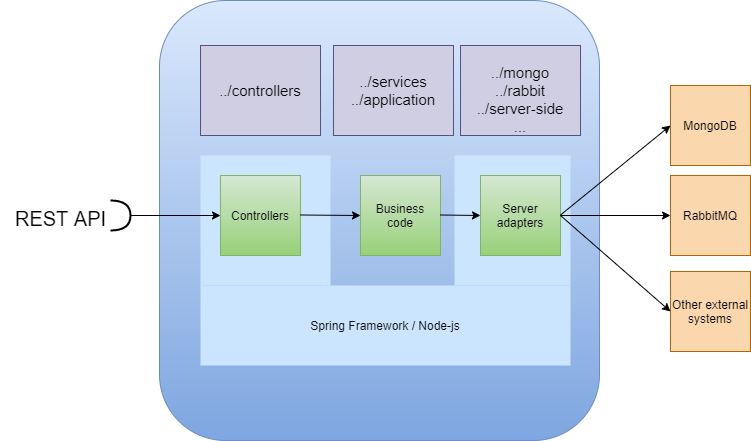

The diagram above was exported from draw.io. Its source (the exported page's mxGraphModel, read from the mxfile embedded in the PNG):
<mxGraphModel dx="950" dy="632" grid="1" gridSize="10" guides="1" tooltips="1" connect="1" arrows="1" fold="1" page="1" pageScale="1" pageWidth="827" pageHeight="1169" math="0" shadow="0">
  <root>
    <mxCell id="0" />
    <mxCell id="1" parent="0" />
    <mxCell id="LcOeMDNeC3z3empQgi1j-1" value="" style="whiteSpace=wrap;html=1;aspect=fixed;labelPosition=center;verticalLabelPosition=top;align=center;verticalAlign=bottom;fillColor=#dae8fc;strokeColor=#6c8ebf;rounded=1;gradientColor=#7ea6e0;" parent="1" vertex="1">
      <mxGeometry x="189" y="75" width="440" height="440" as="geometry" />
    </mxCell>
    <mxCell id="LcOeMDNeC3z3empQgi1j-2" value="" style="rounded=0;whiteSpace=wrap;html=1;fillColor=#cce5ff;strokeWidth=0;strokeColor=none;" parent="1" vertex="1">
      <mxGeometry x="484" y="230" width="116" height="130" as="geometry" />
    </mxCell>
    <mxCell id="LcOeMDNeC3z3empQgi1j-3" value="" style="rounded=0;whiteSpace=wrap;html=1;fillColor=#cce5ff;strokeWidth=0;strokeColor=none;" parent="1" vertex="1">
      <mxGeometry x="230" y="230" width="130" height="130" as="geometry" />
    </mxCell>
    <mxCell id="LcOeMDNeC3z3empQgi1j-4" value="Business code" style="whiteSpace=wrap;html=1;aspect=fixed;fillColor=#d5e8d4;strokeColor=#82b366;gradientColor=#97d077;" parent="1" vertex="1">
      <mxGeometry x="390" y="250" width="80" height="80" as="geometry" />
    </mxCell>
    <mxCell id="LcOeMDNeC3z3empQgi1j-5" value="Server adapters" style="whiteSpace=wrap;html=1;aspect=fixed;fillColor=#d5e8d4;strokeColor=#82b366;gradientColor=#97d077;" parent="1" vertex="1">
      <mxGeometry x="510" y="250" width="80" height="80" as="geometry" />
    </mxCell>
    <mxCell id="LcOeMDNeC3z3empQgi1j-6" value="MongoDB" style="whiteSpace=wrap;html=1;aspect=fixed;fillColor=#fad7ac;strokeColor=#b46504;" parent="1" vertex="1">
      <mxGeometry x="700" y="160" width="80" height="80" as="geometry" />
    </mxCell>
    <mxCell id="LcOeMDNeC3z3empQgi1j-7" value="Controllers" style="whiteSpace=wrap;html=1;aspect=fixed;fillColor=#d5e8d4;strokeColor=#82b366;gradientColor=#97d077;" parent="1" vertex="1">
      <mxGeometry x="250" y="250" width="80" height="80" as="geometry" />
    </mxCell>
    <mxCell id="LcOeMDNeC3z3empQgi1j-9" value="" style="endArrow=classic;html=1;rounded=0;startArrow=none;" parent="1" source="LcOeMDNeC3z3empQgi1j-19" target="LcOeMDNeC3z3empQgi1j-7" edge="1">
      <mxGeometry width="50" height="50" relative="1" as="geometry">
        <mxPoint x="160" y="290" as="sourcePoint" />
        <mxPoint x="440" y="390" as="targetPoint" />
      </mxGeometry>
    </mxCell>
    <mxCell id="LcOeMDNeC3z3empQgi1j-10" value="" style="endArrow=classic;html=1;rounded=0;" parent="1" edge="1">
      <mxGeometry width="50" height="50" relative="1" as="geometry">
        <mxPoint x="330" y="289.5" as="sourcePoint" />
        <mxPoint x="390" y="290" as="targetPoint" />
      </mxGeometry>
    </mxCell>
    <mxCell id="LcOeMDNeC3z3empQgi1j-11" value="" style="endArrow=classic;html=1;rounded=0;entryX=0;entryY=0.5;entryDx=0;entryDy=0;" parent="1" target="LcOeMDNeC3z3empQgi1j-5" edge="1">
      <mxGeometry width="50" height="50" relative="1" as="geometry">
        <mxPoint x="470" y="289.5" as="sourcePoint" />
        <mxPoint x="530" y="290" as="targetPoint" />
      </mxGeometry>
    </mxCell>
    <mxCell id="LcOeMDNeC3z3empQgi1j-12" value="" style="endArrow=classic;html=1;rounded=0;entryX=0;entryY=0.5;entryDx=0;entryDy=0;" parent="1" target="LcOeMDNeC3z3empQgi1j-6" edge="1">
      <mxGeometry width="50" height="50" relative="1" as="geometry">
        <mxPoint x="590" y="289.5" as="sourcePoint" />
        <mxPoint x="650" y="290" as="targetPoint" />
      </mxGeometry>
    </mxCell>
    <mxCell id="LcOeMDNeC3z3empQgi1j-13" value="Spring Framework / Node-js" style="rounded=0;whiteSpace=wrap;html=1;fillColor=#cce5ff;strokeWidth=0;strokeColor=none;" parent="1" vertex="1">
      <mxGeometry x="230" y="360" width="370" height="80" as="geometry" />
    </mxCell>
    <mxCell id="LcOeMDNeC3z3empQgi1j-14" value="../controllers" style="rounded=0;whiteSpace=wrap;html=1;strokeWidth=1;fontSize=15;fillColor=#d0cee2;strokeColor=#56517e;" parent="1" vertex="1">
      <mxGeometry x="230" y="120" width="120" height="90" as="geometry" />
    </mxCell>
    <mxCell id="LcOeMDNeC3z3empQgi1j-15" value="../services&lt;br&gt;../application" style="rounded=0;whiteSpace=wrap;html=1;strokeWidth=1;fontSize=15;fillColor=#d0cee2;strokeColor=#56517e;" parent="1" vertex="1">
      <mxGeometry x="363" y="120" width="120" height="90" as="geometry" />
    </mxCell>
    <mxCell id="LcOeMDNeC3z3empQgi1j-16" value="&lt;div&gt;&lt;br&gt;&lt;/div&gt;&lt;div&gt;../mongo&lt;/div&gt;&lt;div&gt;../rabbit&lt;/div&gt;&lt;div&gt;../server-side&lt;/div&gt;&lt;div&gt;...&lt;br&gt;&lt;/div&gt;" style="rounded=0;whiteSpace=wrap;html=1;strokeWidth=1;fontSize=15;fillColor=#d0cee2;strokeColor=#56517e;" parent="1" vertex="1">
      <mxGeometry x="490" y="120" width="120" height="90" as="geometry" />
    </mxCell>
    <mxCell id="LcOeMDNeC3z3empQgi1j-17" value="&lt;div&gt;RabbitMQ&lt;/div&gt;" style="whiteSpace=wrap;html=1;aspect=fixed;fillColor=#fad7ac;strokeColor=#b46504;" parent="1" vertex="1">
      <mxGeometry x="700" y="250" width="80" height="80" as="geometry" />
    </mxCell>
    <mxCell id="LcOeMDNeC3z3empQgi1j-18" value="Other external systems" style="whiteSpace=wrap;html=1;aspect=fixed;fillColor=#fad7ac;strokeColor=#b46504;" parent="1" vertex="1">
      <mxGeometry x="700" y="346" width="80" height="80" as="geometry" />
    </mxCell>
    <mxCell id="LcOeMDNeC3z3empQgi1j-21" value="" style="endArrow=none;html=1;rounded=0;" parent="1" target="LcOeMDNeC3z3empQgi1j-19" edge="1">
      <mxGeometry width="50" height="50" relative="1" as="geometry">
        <mxPoint x="160" y="290" as="sourcePoint" />
        <mxPoint x="250" y="290" as="targetPoint" />
      </mxGeometry>
    </mxCell>
    <mxCell id="LcOeMDNeC3z3empQgi1j-19" value="" style="shape=requiredInterface;html=1;verticalLabelPosition=bottom;sketch=0;strokeWidth=2;" parent="1" vertex="1">
      <mxGeometry x="140" y="275" width="20" height="30" as="geometry" />
    </mxCell>
    <mxCell id="LcOeMDNeC3z3empQgi1j-22" value="REST API " style="verticalLabelPosition=bottom;verticalAlign=top;html=1;shape=mxgraph.basic.rect;fillColor2=none;strokeWidth=0;size=20;indent=5;fillColor=none;fontSize=20;strokeColor=none;" parent="1" vertex="1">
      <mxGeometry x="30" y="215" width="120" height="60" as="geometry" />
    </mxCell>
    <mxCell id="LcOeMDNeC3z3empQgi1j-23" value="" style="endArrow=classic;html=1;rounded=0;entryX=0;entryY=0.5;entryDx=0;entryDy=0;" parent="1" target="LcOeMDNeC3z3empQgi1j-17" edge="1">
      <mxGeometry width="50" height="50" relative="1" as="geometry">
        <mxPoint x="590" y="290" as="sourcePoint" />
        <mxPoint x="710" y="210" as="targetPoint" />
      </mxGeometry>
    </mxCell>
    <mxCell id="LcOeMDNeC3z3empQgi1j-24" value="" style="endArrow=classic;html=1;rounded=0;entryX=0;entryY=0.5;entryDx=0;entryDy=0;exitX=1;exitY=0.5;exitDx=0;exitDy=0;" parent="1" source="LcOeMDNeC3z3empQgi1j-5" target="LcOeMDNeC3z3empQgi1j-18" edge="1">
      <mxGeometry width="50" height="50" relative="1" as="geometry">
        <mxPoint x="600" y="300" as="sourcePoint" />
        <mxPoint x="710" y="305" as="targetPoint" />
      </mxGeometry>
    </mxCell>
  </root>
</mxGraphModel>